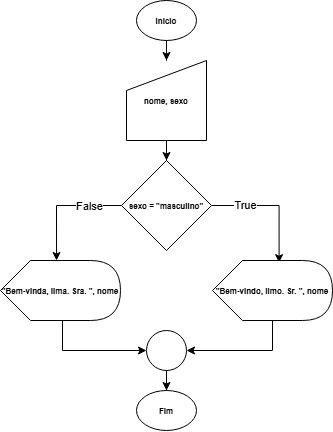

The diagram above was exported from draw.io. Its source (the exported page's mxGraphModel, read from the mxfile embedded in the PNG):
<mxGraphModel dx="1195" dy="691" grid="1" gridSize="10" guides="1" tooltips="1" connect="1" arrows="1" fold="1" page="1" pageScale="1" pageWidth="827" pageHeight="1169" math="0" shadow="0">
  <root>
    <mxCell id="0" />
    <mxCell id="1" parent="0" />
    <mxCell id="vjlIDqYmapZFXBK5u9Gb-3" style="edgeStyle=orthogonalEdgeStyle;rounded=0;orthogonalLoop=1;jettySize=auto;html=1;" edge="1" parent="1" source="vjlIDqYmapZFXBK5u9Gb-1" target="vjlIDqYmapZFXBK5u9Gb-2">
      <mxGeometry relative="1" as="geometry" />
    </mxCell>
    <mxCell id="vjlIDqYmapZFXBK5u9Gb-1" value="&lt;font style=&quot;font-size: 8px;&quot;&gt;&lt;b&gt;Inicio&lt;/b&gt;&lt;/font&gt;" style="ellipse;whiteSpace=wrap;html=1;" vertex="1" parent="1">
      <mxGeometry x="354" y="140" width="60" height="40" as="geometry" />
    </mxCell>
    <mxCell id="vjlIDqYmapZFXBK5u9Gb-5" style="edgeStyle=orthogonalEdgeStyle;rounded=0;orthogonalLoop=1;jettySize=auto;html=1;entryX=0.5;entryY=0;entryDx=0;entryDy=0;" edge="1" parent="1" source="vjlIDqYmapZFXBK5u9Gb-2" target="vjlIDqYmapZFXBK5u9Gb-4">
      <mxGeometry relative="1" as="geometry" />
    </mxCell>
    <mxCell id="vjlIDqYmapZFXBK5u9Gb-2" value="&lt;font style=&quot;font-size: 8px;&quot;&gt;&lt;b&gt;nome, sexo&lt;/b&gt;&lt;/font&gt;" style="shape=manualInput;whiteSpace=wrap;html=1;" vertex="1" parent="1">
      <mxGeometry x="344" y="200" width="80" height="80" as="geometry" />
    </mxCell>
    <mxCell id="vjlIDqYmapZFXBK5u9Gb-6" style="edgeStyle=orthogonalEdgeStyle;rounded=0;orthogonalLoop=1;jettySize=auto;html=1;entryX=0.555;entryY=0.036;entryDx=0;entryDy=0;entryPerimeter=0;" edge="1" parent="1" source="vjlIDqYmapZFXBK5u9Gb-4" target="vjlIDqYmapZFXBK5u9Gb-11">
      <mxGeometry relative="1" as="geometry">
        <mxPoint x="490" y="345" as="targetPoint" />
      </mxGeometry>
    </mxCell>
    <mxCell id="vjlIDqYmapZFXBK5u9Gb-14" value="True" style="edgeLabel;html=1;align=center;verticalAlign=middle;resizable=0;points=[];" vertex="1" connectable="0" parent="vjlIDqYmapZFXBK5u9Gb-6">
      <mxGeometry x="-0.4596" relative="1" as="geometry">
        <mxPoint as="offset" />
      </mxGeometry>
    </mxCell>
    <mxCell id="vjlIDqYmapZFXBK5u9Gb-8" style="edgeStyle=orthogonalEdgeStyle;rounded=0;orthogonalLoop=1;jettySize=auto;html=1;entryX=0.467;entryY=0;entryDx=0;entryDy=0;entryPerimeter=0;" edge="1" parent="1" source="vjlIDqYmapZFXBK5u9Gb-4" target="vjlIDqYmapZFXBK5u9Gb-12">
      <mxGeometry relative="1" as="geometry">
        <mxPoint x="280" y="345" as="targetPoint" />
      </mxGeometry>
    </mxCell>
    <mxCell id="vjlIDqYmapZFXBK5u9Gb-13" value="False" style="edgeLabel;html=1;align=center;verticalAlign=middle;resizable=0;points=[];" vertex="1" connectable="0" parent="vjlIDqYmapZFXBK5u9Gb-8">
      <mxGeometry x="-0.4587" y="1" relative="1" as="geometry">
        <mxPoint as="offset" />
      </mxGeometry>
    </mxCell>
    <mxCell id="vjlIDqYmapZFXBK5u9Gb-4" value="&lt;font style=&quot;font-size: 8px;&quot;&gt;&lt;b&gt;sexo = &quot;masculino&quot;&lt;/b&gt;&lt;/font&gt;" style="rhombus;whiteSpace=wrap;html=1;" vertex="1" parent="1">
      <mxGeometry x="339" y="300" width="90" height="90" as="geometry" />
    </mxCell>
    <mxCell id="vjlIDqYmapZFXBK5u9Gb-16" style="edgeStyle=orthogonalEdgeStyle;rounded=0;orthogonalLoop=1;jettySize=auto;html=1;entryX=1;entryY=0.5;entryDx=0;entryDy=0;" edge="1" parent="1" source="vjlIDqYmapZFXBK5u9Gb-11" target="vjlIDqYmapZFXBK5u9Gb-18">
      <mxGeometry relative="1" as="geometry">
        <mxPoint x="490" y="490" as="targetPoint" />
        <Array as="points">
          <mxPoint x="490" y="490" />
        </Array>
      </mxGeometry>
    </mxCell>
    <mxCell id="vjlIDqYmapZFXBK5u9Gb-11" value="&lt;font style=&quot;font-size: 8px;&quot;&gt;&lt;b&gt;&quot;Bem-vindo, Ilmo. Sr. &quot;, nome&lt;/b&gt;&lt;/font&gt;" style="shape=display;whiteSpace=wrap;html=1;" vertex="1" parent="1">
      <mxGeometry x="430" y="400" width="120" height="60" as="geometry" />
    </mxCell>
    <mxCell id="vjlIDqYmapZFXBK5u9Gb-15" style="edgeStyle=orthogonalEdgeStyle;rounded=0;orthogonalLoop=1;jettySize=auto;html=1;entryX=0;entryY=0.5;entryDx=0;entryDy=0;" edge="1" parent="1" source="vjlIDqYmapZFXBK5u9Gb-12" target="vjlIDqYmapZFXBK5u9Gb-18">
      <mxGeometry relative="1" as="geometry">
        <mxPoint x="278" y="490" as="targetPoint" />
        <Array as="points">
          <mxPoint x="280" y="490" />
        </Array>
      </mxGeometry>
    </mxCell>
    <mxCell id="vjlIDqYmapZFXBK5u9Gb-12" value="&lt;font style=&quot;font-size: 8px;&quot;&gt;&lt;b&gt;&quot;Bem-vinda, Ilma. Sra. &quot;, nome&lt;/b&gt;&lt;/font&gt;" style="shape=display;whiteSpace=wrap;html=1;" vertex="1" parent="1">
      <mxGeometry x="218" y="400" width="120" height="60" as="geometry" />
    </mxCell>
    <mxCell id="vjlIDqYmapZFXBK5u9Gb-21" style="edgeStyle=orthogonalEdgeStyle;rounded=0;orthogonalLoop=1;jettySize=auto;html=1;entryX=0.5;entryY=0;entryDx=0;entryDy=0;" edge="1" parent="1" source="vjlIDqYmapZFXBK5u9Gb-18" target="vjlIDqYmapZFXBK5u9Gb-20">
      <mxGeometry relative="1" as="geometry" />
    </mxCell>
    <mxCell id="vjlIDqYmapZFXBK5u9Gb-18" value="" style="ellipse;whiteSpace=wrap;html=1;aspect=fixed;" vertex="1" parent="1">
      <mxGeometry x="364" y="470" width="40" height="40" as="geometry" />
    </mxCell>
    <mxCell id="vjlIDqYmapZFXBK5u9Gb-20" value="&lt;font style=&quot;font-size: 8px;&quot;&gt;&lt;b&gt;Fim&lt;/b&gt;&lt;/font&gt;" style="ellipse;whiteSpace=wrap;html=1;" vertex="1" parent="1">
      <mxGeometry x="354" y="530" width="60" height="40" as="geometry" />
    </mxCell>
  </root>
</mxGraphModel>